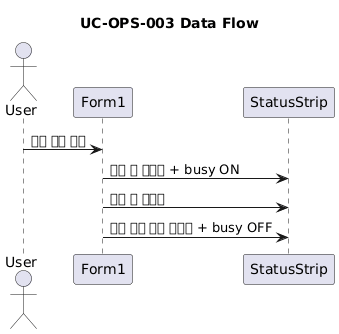

The diagram above was rendered by PlantUML. Its source (embedded in the PNG):
@startuml
title UC-OPS-003 Data Flow

actor User
participant Form1
participant "StatusStrip" as StatusBar

User -> Form1 : 조회 동작 수행
Form1 -> StatusBar : 조회 중 메시지 + busy ON
Form1 -> StatusBar : 정리 중 메시지
Form1 -> StatusBar : 완료 또는 실패 메시지 + busy OFF
@enduml